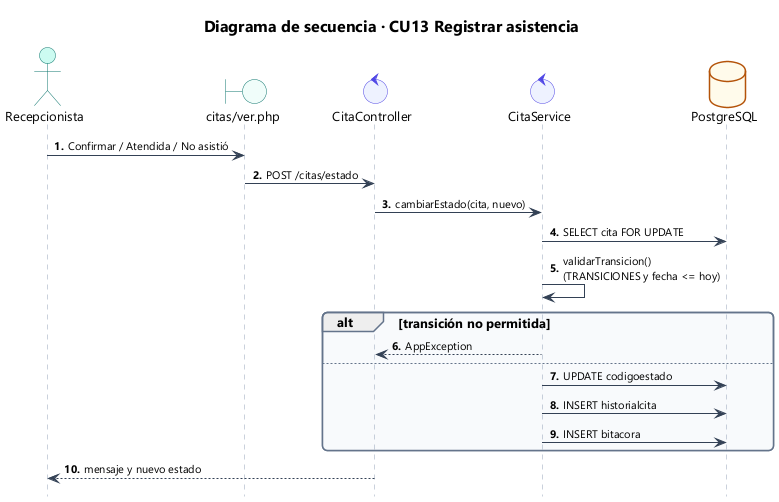

The diagram above was rendered by PlantUML. Its source (embedded in the PNG):
@startuml 50_sec_cu13
!include estilo.iuml
title Diagrama de secuencia · CU13 Registrar asistencia
autonumber "<b>0."
hide footbox
actor Recepcionista as U
boundary "citas/ver.php" as V
control CitaController as CC
control CitaService as CS
database PostgreSQL as DB
U -> V : Confirmar / Atendida / No asistió
V -> CC : POST /citas/estado
CC -> CS : cambiarEstado(cita, nuevo)
CS -> DB : SELECT cita FOR UPDATE
CS -> CS : validarTransicion()\n(TRANSICIONES y fecha <= hoy)
alt transición no permitida
  CS --> CC : AppException
else
  CS -> DB : UPDATE codigoestado
  CS -> DB : INSERT historialcita
  CS -> DB : INSERT bitacora
end
CC --> U : mensaje y nuevo estado
@enduml